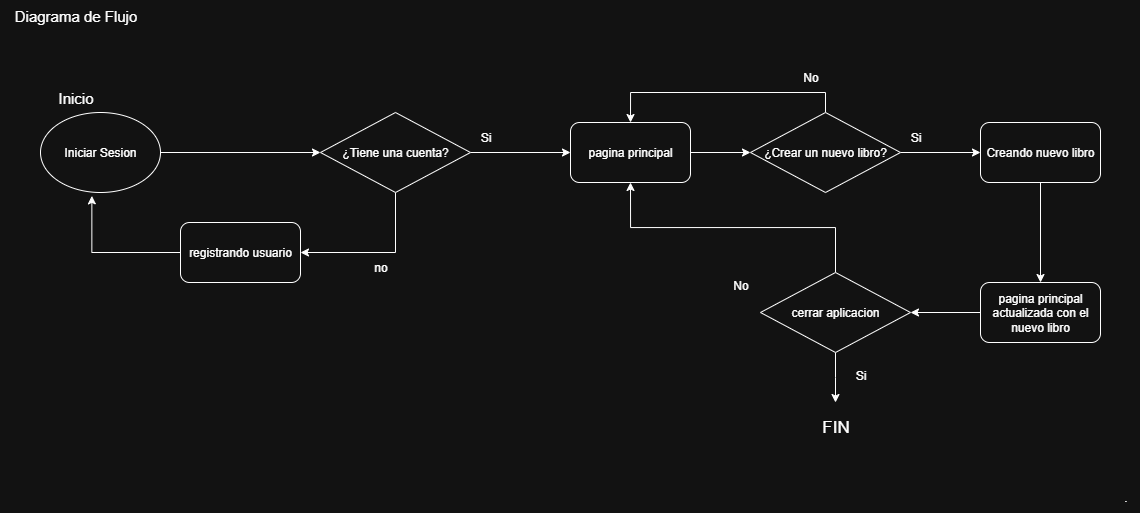

The diagram above was exported from draw.io. Its source (the exported page's mxGraphModel, read from the mxfile embedded in the PNG):
<mxGraphModel dx="925" dy="664" grid="1" gridSize="10" guides="1" tooltips="1" connect="1" arrows="1" fold="1" page="1" pageScale="1" pageWidth="827" pageHeight="1169" math="0" shadow="0">
  <root>
    <mxCell id="0" />
    <mxCell id="1" parent="0" />
    <mxCell id="B_LxBIIPmd5x_HxcX9sp-6" style="edgeStyle=orthogonalEdgeStyle;rounded=0;orthogonalLoop=1;jettySize=auto;html=1;entryX=0;entryY=0.5;entryDx=0;entryDy=0;" edge="1" parent="1" source="B_LxBIIPmd5x_HxcX9sp-1" target="B_LxBIIPmd5x_HxcX9sp-2">
      <mxGeometry relative="1" as="geometry" />
    </mxCell>
    <mxCell id="B_LxBIIPmd5x_HxcX9sp-1" value="Iniciar Sesion" style="ellipse;whiteSpace=wrap;html=1;" vertex="1" parent="1">
      <mxGeometry x="260" y="120" width="120" height="80" as="geometry" />
    </mxCell>
    <mxCell id="B_LxBIIPmd5x_HxcX9sp-11" style="edgeStyle=orthogonalEdgeStyle;rounded=0;orthogonalLoop=1;jettySize=auto;html=1;entryX=1;entryY=0.5;entryDx=0;entryDy=0;exitX=0.5;exitY=1;exitDx=0;exitDy=0;" edge="1" parent="1" source="B_LxBIIPmd5x_HxcX9sp-2" target="B_LxBIIPmd5x_HxcX9sp-7">
      <mxGeometry relative="1" as="geometry" />
    </mxCell>
    <mxCell id="B_LxBIIPmd5x_HxcX9sp-13" style="edgeStyle=orthogonalEdgeStyle;rounded=0;orthogonalLoop=1;jettySize=auto;html=1;entryX=0;entryY=0.5;entryDx=0;entryDy=0;" edge="1" parent="1" source="B_LxBIIPmd5x_HxcX9sp-2" target="B_LxBIIPmd5x_HxcX9sp-9">
      <mxGeometry relative="1" as="geometry" />
    </mxCell>
    <mxCell id="B_LxBIIPmd5x_HxcX9sp-2" value="¿Tiene una cuenta?" style="rhombus;whiteSpace=wrap;html=1;" vertex="1" parent="1">
      <mxGeometry x="540" y="120" width="150" height="80" as="geometry" />
    </mxCell>
    <mxCell id="B_LxBIIPmd5x_HxcX9sp-5" value="no" style="text;html=1;align=center;verticalAlign=middle;resizable=0;points=[];autosize=1;strokeColor=none;fillColor=none;" vertex="1" parent="1">
      <mxGeometry x="580" y="260" width="40" height="30" as="geometry" />
    </mxCell>
    <mxCell id="B_LxBIIPmd5x_HxcX9sp-7" value="registrando usuario" style="rounded=1;whiteSpace=wrap;html=1;" vertex="1" parent="1">
      <mxGeometry x="400" y="230" width="120" height="60" as="geometry" />
    </mxCell>
    <mxCell id="B_LxBIIPmd5x_HxcX9sp-18" value="" style="edgeStyle=orthogonalEdgeStyle;rounded=0;orthogonalLoop=1;jettySize=auto;html=1;" edge="1" parent="1" source="B_LxBIIPmd5x_HxcX9sp-9" target="B_LxBIIPmd5x_HxcX9sp-16">
      <mxGeometry relative="1" as="geometry" />
    </mxCell>
    <mxCell id="B_LxBIIPmd5x_HxcX9sp-9" value="pagina principal" style="rounded=1;whiteSpace=wrap;html=1;" vertex="1" parent="1">
      <mxGeometry x="790" y="130" width="120" height="60" as="geometry" />
    </mxCell>
    <mxCell id="B_LxBIIPmd5x_HxcX9sp-12" style="edgeStyle=orthogonalEdgeStyle;rounded=0;orthogonalLoop=1;jettySize=auto;html=1;entryX=0.428;entryY=1.042;entryDx=0;entryDy=0;entryPerimeter=0;" edge="1" parent="1" source="B_LxBIIPmd5x_HxcX9sp-7" target="B_LxBIIPmd5x_HxcX9sp-1">
      <mxGeometry relative="1" as="geometry" />
    </mxCell>
    <mxCell id="B_LxBIIPmd5x_HxcX9sp-14" value="Si" style="text;html=1;align=center;verticalAlign=middle;resizable=0;points=[];autosize=1;strokeColor=none;fillColor=none;" vertex="1" parent="1">
      <mxGeometry x="690" y="130" width="30" height="30" as="geometry" />
    </mxCell>
    <mxCell id="B_LxBIIPmd5x_HxcX9sp-19" style="edgeStyle=orthogonalEdgeStyle;rounded=0;orthogonalLoop=1;jettySize=auto;html=1;entryX=0.5;entryY=0;entryDx=0;entryDy=0;exitX=0.5;exitY=0;exitDx=0;exitDy=0;" edge="1" parent="1" source="B_LxBIIPmd5x_HxcX9sp-16" target="B_LxBIIPmd5x_HxcX9sp-9">
      <mxGeometry relative="1" as="geometry" />
    </mxCell>
    <mxCell id="B_LxBIIPmd5x_HxcX9sp-22" value="" style="edgeStyle=orthogonalEdgeStyle;rounded=0;orthogonalLoop=1;jettySize=auto;html=1;" edge="1" parent="1" source="B_LxBIIPmd5x_HxcX9sp-16" target="B_LxBIIPmd5x_HxcX9sp-21">
      <mxGeometry relative="1" as="geometry" />
    </mxCell>
    <mxCell id="B_LxBIIPmd5x_HxcX9sp-16" value="¿Crear un nuevo libro?" style="rhombus;whiteSpace=wrap;html=1;" vertex="1" parent="1">
      <mxGeometry x="970" y="120" width="150" height="80" as="geometry" />
    </mxCell>
    <mxCell id="B_LxBIIPmd5x_HxcX9sp-20" value="No" style="text;html=1;align=center;verticalAlign=middle;resizable=0;points=[];autosize=1;strokeColor=none;fillColor=none;" vertex="1" parent="1">
      <mxGeometry x="1010" y="70" width="40" height="30" as="geometry" />
    </mxCell>
    <mxCell id="B_LxBIIPmd5x_HxcX9sp-25" value="" style="edgeStyle=orthogonalEdgeStyle;rounded=0;orthogonalLoop=1;jettySize=auto;html=1;" edge="1" parent="1" source="B_LxBIIPmd5x_HxcX9sp-21" target="B_LxBIIPmd5x_HxcX9sp-24">
      <mxGeometry relative="1" as="geometry" />
    </mxCell>
    <mxCell id="B_LxBIIPmd5x_HxcX9sp-21" value="Creando nuevo libro" style="rounded=1;whiteSpace=wrap;html=1;" vertex="1" parent="1">
      <mxGeometry x="1200" y="130" width="120" height="60" as="geometry" />
    </mxCell>
    <mxCell id="B_LxBIIPmd5x_HxcX9sp-23" value="Si" style="text;html=1;align=center;verticalAlign=middle;resizable=0;points=[];autosize=1;strokeColor=none;fillColor=none;" vertex="1" parent="1">
      <mxGeometry x="1120" y="130" width="30" height="30" as="geometry" />
    </mxCell>
    <mxCell id="B_LxBIIPmd5x_HxcX9sp-28" value="" style="edgeStyle=orthogonalEdgeStyle;rounded=0;orthogonalLoop=1;jettySize=auto;html=1;" edge="1" parent="1" source="B_LxBIIPmd5x_HxcX9sp-24" target="B_LxBIIPmd5x_HxcX9sp-27">
      <mxGeometry relative="1" as="geometry" />
    </mxCell>
    <mxCell id="B_LxBIIPmd5x_HxcX9sp-24" value="pagina principal&lt;div&gt;actualizada con el nuevo libro&lt;/div&gt;" style="rounded=1;whiteSpace=wrap;html=1;" vertex="1" parent="1">
      <mxGeometry x="1200" y="290" width="120" height="60" as="geometry" />
    </mxCell>
    <mxCell id="B_LxBIIPmd5x_HxcX9sp-29" style="edgeStyle=orthogonalEdgeStyle;rounded=0;orthogonalLoop=1;jettySize=auto;html=1;entryX=0.5;entryY=1;entryDx=0;entryDy=0;exitX=0.5;exitY=0;exitDx=0;exitDy=0;" edge="1" parent="1" source="B_LxBIIPmd5x_HxcX9sp-27" target="B_LxBIIPmd5x_HxcX9sp-9">
      <mxGeometry relative="1" as="geometry" />
    </mxCell>
    <mxCell id="B_LxBIIPmd5x_HxcX9sp-30" style="edgeStyle=orthogonalEdgeStyle;rounded=0;orthogonalLoop=1;jettySize=auto;html=1;" edge="1" parent="1" source="B_LxBIIPmd5x_HxcX9sp-27">
      <mxGeometry relative="1" as="geometry">
        <mxPoint x="1055" y="410" as="targetPoint" />
      </mxGeometry>
    </mxCell>
    <mxCell id="B_LxBIIPmd5x_HxcX9sp-27" value="cerrar aplicacion" style="rhombus;whiteSpace=wrap;html=1;" vertex="1" parent="1">
      <mxGeometry x="980" y="280" width="150" height="80" as="geometry" />
    </mxCell>
    <mxCell id="B_LxBIIPmd5x_HxcX9sp-32" value="&lt;font style=&quot;font-size: 17px;&quot;&gt;FIN&lt;/font&gt;" style="text;html=1;align=center;verticalAlign=middle;resizable=0;points=[];autosize=1;strokeColor=none;fillColor=none;" vertex="1" parent="1">
      <mxGeometry x="1030" y="420" width="50" height="30" as="geometry" />
    </mxCell>
    <mxCell id="B_LxBIIPmd5x_HxcX9sp-33" value="Si" style="text;html=1;align=center;verticalAlign=middle;resizable=0;points=[];autosize=1;strokeColor=none;fillColor=none;" vertex="1" parent="1">
      <mxGeometry x="1065" y="368" width="30" height="30" as="geometry" />
    </mxCell>
    <mxCell id="B_LxBIIPmd5x_HxcX9sp-34" value="No" style="text;html=1;align=center;verticalAlign=middle;resizable=0;points=[];autosize=1;strokeColor=none;fillColor=none;" vertex="1" parent="1">
      <mxGeometry x="940" y="278" width="40" height="30" as="geometry" />
    </mxCell>
    <mxCell id="B_LxBIIPmd5x_HxcX9sp-35" value="&lt;font style=&quot;font-size: 15px;&quot;&gt;Diagrama de Flujo&lt;/font&gt;" style="text;html=1;align=center;verticalAlign=middle;resizable=0;points=[];autosize=1;strokeColor=none;fillColor=none;" vertex="1" parent="1">
      <mxGeometry x="220" y="8" width="150" height="30" as="geometry" />
    </mxCell>
    <mxCell id="B_LxBIIPmd5x_HxcX9sp-36" value="." style="text;html=1;align=center;verticalAlign=middle;resizable=0;points=[];autosize=1;strokeColor=none;fillColor=none;" vertex="1" parent="1">
      <mxGeometry x="1330" y="490" width="30" height="30" as="geometry" />
    </mxCell>
    <mxCell id="B_LxBIIPmd5x_HxcX9sp-37" value="&lt;font style=&quot;font-size: 15px;&quot;&gt;Inicio&lt;/font&gt;" style="text;html=1;align=center;verticalAlign=middle;resizable=0;points=[];autosize=1;strokeColor=none;fillColor=none;" vertex="1" parent="1">
      <mxGeometry x="265" y="90" width="60" height="30" as="geometry" />
    </mxCell>
  </root>
</mxGraphModel>